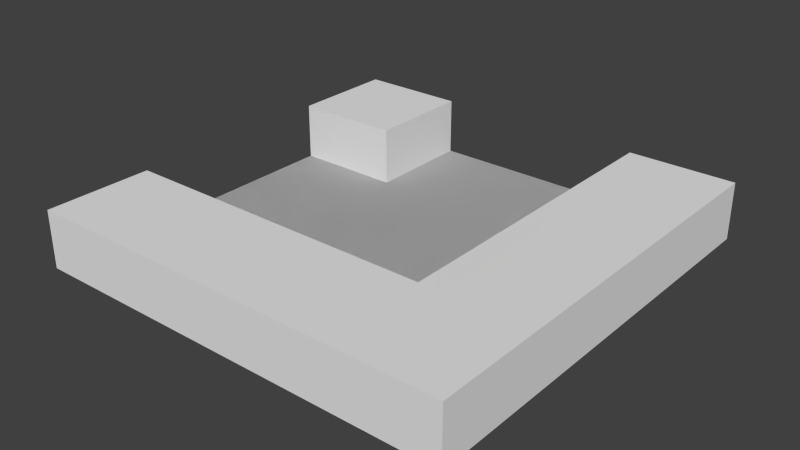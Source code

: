 # Source: WN.blend  (saved by Blender 2.63.0; exported with 4.5.12 LTS)
import bpy
from mathutils import Matrix  # noqa: F401  (used for matrix-valued properties, if any)

bpy.ops.wm.read_factory_settings(use_empty=True)
scene = bpy.context.scene
scene.name = 'Scene'

# ---- collections
col_collection_1 = bpy.data.collections.new('Collection 1'); scene.collection.children.link(col_collection_1)

# ---- world
world_world = bpy.data.worlds.new('World'); scene.world = world_world
world_world.color = (0.05088, 0.05088, 0.05088)
world_world.use_sun_shadow = False
world_world.sun_shadow_jitter_overblur = 0.0
world_world.cycles.sampling_method = 'MANUAL'
world_world.cycles.sample_map_resolution = 256

# ---- meshes
me_cube = bpy.data.meshes.new('Cube')
me_cube.from_pydata([(-1.0, -1.0, 1.0), (-1.0, -1.0, -1.0), (1.0, -1.0, -1.0), (1.0, -1.0, 1.0), (-1.0, 1.0, 1.0), (-1.0, 1.0, -1.0), (1.0, 1.0, -1.0), (1.0, 1.0, 1.0), (-1.0, 1.0, -6.557e-07), (-1.0, -6.557e-07, -1.0), (-1.0, -1.0, 6.557e-07), (-1.0, 6.557e-07, 1.0), (0.0, 1.0, -1.0), (1.0, -6.557e-07, -1.0), (0.0, -1.0, -1.0), (1.0, 1.0, -5.96e-07), (1.0, 5.96e-07, 1.0), (1.0, -1.0, 5.96e-07), (0.0, 1.0, 1.0), (0.0, -1.0, 1.0), (-1.0, 1.0, -0.5), (-1.0, -0.95, -1.0), (-1.0, -1.0, 0.5), (-1.0, 0.5, 1.0), (0.5, 1.0, -1.0), (1.0, -0.95, -1.0), (-0.5, -1.0, -1.0), (1.0, 1.0, 0.5), (1.0, -0.95, 1.0), (1.0, -1.0, -0.5), (-0.5, 1.0, 1.0), (0.5, -1.0, 1.0), (-1.0, 1.0, 0.5), (-1.0, 0.5, -1.0), (-1.0, -1.0, -0.5), (-1.0, -0.95, 1.0), (-0.5, 1.0, -1.0), (1.0, 0.5, -1.0), (0.5, -1.0, -1.0), (1.0, 1.0, -0.5), (1.0, 0.5, 1.0), (1.0, -1.0, 0.5), (0.5, 1.0, 1.0), (-0.5, -1.0, 1.0), (-1.0, 3.278e-07, 0.5), (-1.0, -3.278e-07, -0.5), (-0.5, -6.557e-07, -1.0), (0.5, -6.557e-07, -1.0), (1.0, -3.278e-07, -0.5), (1.0, 2.98e-07, 0.5), (0.5, 5.96e-07, 1.0), (-0.5, 6.258e-07, 1.0), (0.5, -1.0, 6.109e-07), (-0.5, -1.0, 6.407e-07), (0.0, -1.0, 0.5), (0.0, -1.0, -0.5), (-2.526e-16, -1.0, -1.0), (0.5, 1.0, -6.109e-07), (0.0, 1.0, 0.5), (-1.0, -1.0, -6.345e-07), (-1.0, -0.95, -0.5), (0.5, -0.95, -1.0), (1.0, -0.95, 0.5), (-0.5, -0.95, 1.0), (0.5, -1.0, -0.5), (-0.5, 1.0, -0.5), (-1.0, -0.95, 0.5), (-1.0, 0.5, 0.5), (-1.0, 0.5, -0.5), (-0.5, -0.95, -1.0), (-0.5, 0.5, -1.0), (0.5, 0.5, -1.0), (1.0, -0.95, -0.5), (1.0, 0.5, -0.5), (1.0, 0.5, 0.5), (0.5, -0.95, 1.0), (0.5, 0.5, 1.0), (-0.5, 0.5, 1.0), (0.5, -1.0, 0.5), (-0.5, -1.0, 0.5), (-0.5, -1.0, -0.5), (-0.5, 1.0, 0.5), (0.5, 1.0, 0.5), (0.5, 1.0, -0.5), (-1.0, 1.0, -6.557e-07), (0.0, 1.0, -1.0), (-1.0, 1.0, -0.5), (0.5, 1.0, -1.0), (-1.0, 1.0, 0.5), (-0.5, 1.0, -1.0), (0.5, 1.0, -6.109e-07), (0.0, 1.0, 0.5), (-0.5, 1.0, -0.5), (-0.5, 1.0, 0.5), (0.5, 1.0, 0.5), (0.5, 1.0, -0.5), (-1.0, -1.0, -0.5), (0.5, -1.0, -1.0), (-1.0, -1.0, 0.5), (-0.5, -1.0, -1.0), (-0.5, -1.0, -6.196e-07), (0.5, -1.0, -5.898e-07), (-2.526e-16, -1.0, 0.5), (-2.526e-16, -1.0, -0.5), (-0.5, -1.0, -0.5), (-0.5, -1.0, 0.5), (0.5, -1.0, 0.5), (0.5, -1.0, -0.5)], [(85, 12), (84, 8)], [(49, 62, 41, 17, 29, 72, 48, 73, 39, 15, 27, 74), (51, 63, 43, 19, 31, 75, 50, 76, 42, 18, 30, 77), (66, 22, 0, 35, 11, 23, 4, 32, 67, 44), (64, 38, 2, 29), (65, 36, 5, 20), (69, 26, 1, 21, 9, 33, 5, 36, 70, 46), (36, 65, 92, 89), (22, 10, 34, 80, 53, 79), (27, 15, 39, 83, 57, 82), (9, 21, 1, 34, 60, 45, 68, 20, 5, 33), (16, 28, 3, 41, 62, 49, 74, 27, 7, 40), (72, 29, 2, 25, 13, 37, 6, 39, 73, 48), (13, 25, 2, 38, 61, 47, 71, 24, 6, 37), (11, 35, 0, 43, 63, 51, 77, 30, 4, 23), (75, 31, 3, 28, 16, 40, 7, 42, 76, 50), (58, 81, 30, 18, 42, 82), (78, 52, 64, 29, 17, 41), (14, 38, 64, 55, 80, 26), (54, 78, 31, 19, 43, 79), (31, 78, 41, 3), (79, 53, 80, 55, 64, 52, 78, 54), (0, 22, 79, 43), (93, 88, 32, 81), (34, 1, 26, 80), (30, 81, 32, 4), (87, 95, 83, 24), (7, 27, 82, 42), (39, 6, 24, 83), (89, 92, 104, 99), (101, 106, 94, 90), (90, 94, 82, 57), (81, 58, 91, 93), (65, 20, 86, 92), (95, 90, 57, 83), (94, 91, 58, 82), (56, 99, 104, 103, 107, 97), (105, 100, 104, 96, 59, 98), (106, 101, 107, 103, 104, 100, 105, 102), (107, 101, 90, 95), (105, 98, 88, 93), (97, 107, 95, 87), (93, 91, 102, 105), (92, 86, 96, 104), (106, 102, 91, 94)])
me_cube.use_remesh_preserve_volume = False
me_cube.use_remesh_preserve_attributes = False
me_cube.use_mirror_vertex_groups = False
me_cube.update()

# ---- objects
ob_cube = bpy.data.objects.new('Cube', me_cube)

# ---- transforms, parenting, visibility, modifiers, constraints
ob_cube.location = (0.0, 0.0, 0.0)
ob_cube.rotation_euler = (1.571, 0.0, 0.0)
ob_cube.scale = (15.0, 2.0, 15.0)
ob_cube.lineart.crease_threshold = 0.0

# ---- collection membership
col_collection_1.objects.link(ob_cube)

# ---- scene / render settings (as saved in the file)
scene.frame_start = 1; scene.frame_end = 250; scene.frame_set(1)
scene.render.engine = 'BLENDER_EEVEE_NEXT'
scene.render.image_settings.color_mode = 'RGB'
scene.render.image_settings.compression = 90
scene.render.resolution_percentage = 50
scene.render.dither_intensity = 0.0
scene.render.bake_margin = 2
scene.render.bake_bias = 0.0
scene.cycles.use_denoising = False
scene.cycles.samples = 10
scene.cycles.sampling_pattern = 'TABULATED_SOBOL'
scene.cycles.light_sampling_threshold = 0.0
scene.cycles.use_adaptive_sampling = False
scene.cycles.use_light_tree = False
scene.cycles.blur_glossy = 0.0
scene.cycles.volume_bounces = 1
scene.cycles.pixel_filter_type = 'GAUSSIAN'
scene.cycles.sample_clamp_indirect = 0.0
scene.view_settings.view_transform = 'Standard'
bpy.context.view_layer.update()

# ---- added for rendering (the .blend has no active camera and no usable light): camera, sun
cam_auto = bpy.data.cameras.new('AutoCamera')
cam_auto.lens = 50.0
cam_auto.sensor_width = 36.0
cam_auto.clip_end = 1000.0
ob_auto_camera = bpy.data.objects.new('AutoCamera', cam_auto)
scene.collection.objects.link(ob_auto_camera)
ob_auto_camera.location = (39.428, -47.3137, 31.5424)
ob_auto_camera.rotation_euler = (1.09748, -7.21219e-08, 0.694738)
scene.camera = ob_auto_camera
light_auto_sun = bpy.data.lights.new('AutoSun', 'SUN')
light_auto_sun.energy = 3.0
light_auto_sun.angle = 0.0523599
ob_auto_sun = bpy.data.objects.new('AutoSun', light_auto_sun)
scene.collection.objects.link(ob_auto_sun)
ob_auto_sun.rotation_euler = (0.872665, 0.174533, 0.523599)
bpy.context.view_layer.update()
